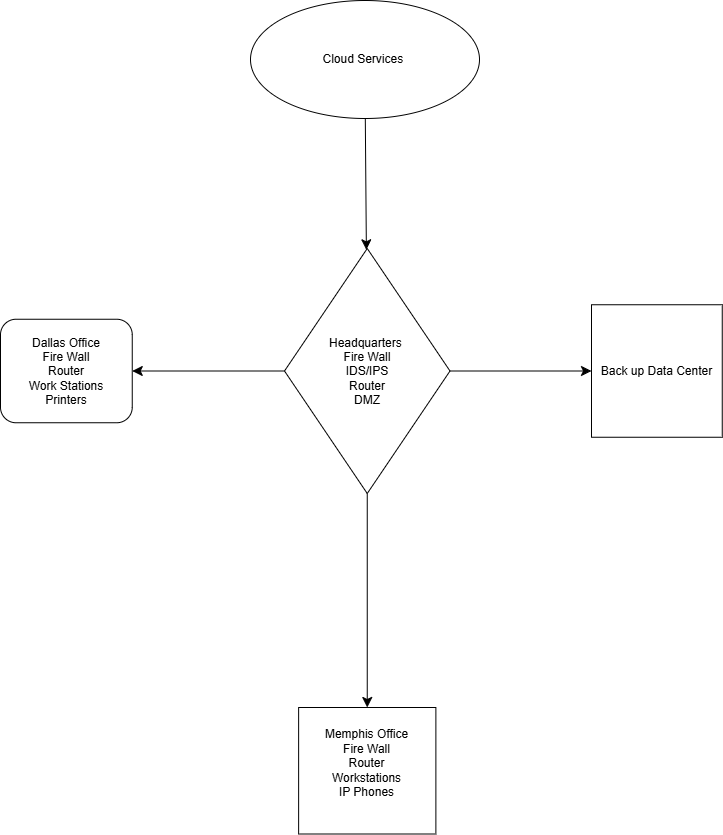

The diagram above was exported from draw.io. Its source (the exported page's mxGraphModel, read from the mxfile embedded in the PNG):
<mxGraphModel dx="1369" dy="1430" grid="0" gridSize="10" guides="1" tooltips="1" connect="1" arrows="1" fold="1" page="0" pageScale="1" pageWidth="850" pageHeight="1100" math="0" shadow="0">
  <root>
    <mxCell id="0" />
    <mxCell id="1" parent="0" />
    <mxCell id="o_1oSVPq9N-0dULcNCqu-3" value="" style="edgeStyle=none;curved=1;rounded=0;orthogonalLoop=1;jettySize=auto;html=1;fontSize=12;startSize=8;endSize=8;" edge="1" parent="1" source="o_1oSVPq9N-0dULcNCqu-1" target="o_1oSVPq9N-0dULcNCqu-2">
      <mxGeometry relative="1" as="geometry" />
    </mxCell>
    <mxCell id="o_1oSVPq9N-0dULcNCqu-1" value="Cloud Services&amp;nbsp;" style="ellipse;whiteSpace=wrap;html=1;" vertex="1" parent="1">
      <mxGeometry x="193" y="-593" width="229" height="118" as="geometry" />
    </mxCell>
    <mxCell id="o_1oSVPq9N-0dULcNCqu-6" value="" style="edgeStyle=none;curved=1;rounded=0;orthogonalLoop=1;jettySize=auto;html=1;fontSize=12;startSize=8;endSize=8;" edge="1" parent="1" source="o_1oSVPq9N-0dULcNCqu-2" target="o_1oSVPq9N-0dULcNCqu-5">
      <mxGeometry relative="1" as="geometry" />
    </mxCell>
    <mxCell id="o_1oSVPq9N-0dULcNCqu-8" value="" style="edgeStyle=none;curved=1;rounded=0;orthogonalLoop=1;jettySize=auto;html=1;fontSize=12;startSize=8;endSize=8;" edge="1" parent="1" source="o_1oSVPq9N-0dULcNCqu-2" target="o_1oSVPq9N-0dULcNCqu-7">
      <mxGeometry relative="1" as="geometry" />
    </mxCell>
    <mxCell id="o_1oSVPq9N-0dULcNCqu-10" value="" style="edgeStyle=none;curved=1;rounded=0;orthogonalLoop=1;jettySize=auto;html=1;fontSize=12;startSize=8;endSize=8;" edge="1" parent="1" source="o_1oSVPq9N-0dULcNCqu-2" target="o_1oSVPq9N-0dULcNCqu-9">
      <mxGeometry relative="1" as="geometry" />
    </mxCell>
    <mxCell id="o_1oSVPq9N-0dULcNCqu-2" value="Headquarters&amp;nbsp;&lt;div&gt;Fire Wall&lt;/div&gt;&lt;div&gt;IDS/IPS&lt;/div&gt;&lt;div&gt;Router&lt;/div&gt;&lt;div&gt;DMZ&lt;/div&gt;" style="rhombus;whiteSpace=wrap;html=1;" vertex="1" parent="1">
      <mxGeometry x="227" y="-345" width="165.5" height="245" as="geometry" />
    </mxCell>
    <mxCell id="o_1oSVPq9N-0dULcNCqu-5" value="Dallas Office&lt;div&gt;Fire Wall&lt;/div&gt;&lt;div&gt;Router&lt;/div&gt;&lt;div&gt;Work Stations&lt;/div&gt;&lt;div&gt;Printers&lt;/div&gt;" style="rounded=1;whiteSpace=wrap;html=1;" vertex="1" parent="1">
      <mxGeometry x="-57" y="-274.25" width="131.75" height="103.5" as="geometry" />
    </mxCell>
    <mxCell id="o_1oSVPq9N-0dULcNCqu-7" value="Back up Data Center" style="whiteSpace=wrap;html=1;" vertex="1" parent="1">
      <mxGeometry x="534" y="-288.75" width="130.75" height="132.5" as="geometry" />
    </mxCell>
    <mxCell id="o_1oSVPq9N-0dULcNCqu-9" value="Memphis Office&lt;div&gt;Fire Wall&lt;/div&gt;&lt;div&gt;Router&lt;/div&gt;&lt;div&gt;Workstations&lt;/div&gt;&lt;div&gt;IP Phones&lt;/div&gt;&lt;div&gt;&amp;nbsp;&lt;/div&gt;" style="whiteSpace=wrap;html=1;" vertex="1" parent="1">
      <mxGeometry x="241.13" y="114" width="137.25" height="126.5" as="geometry" />
    </mxCell>
  </root>
</mxGraphModel>